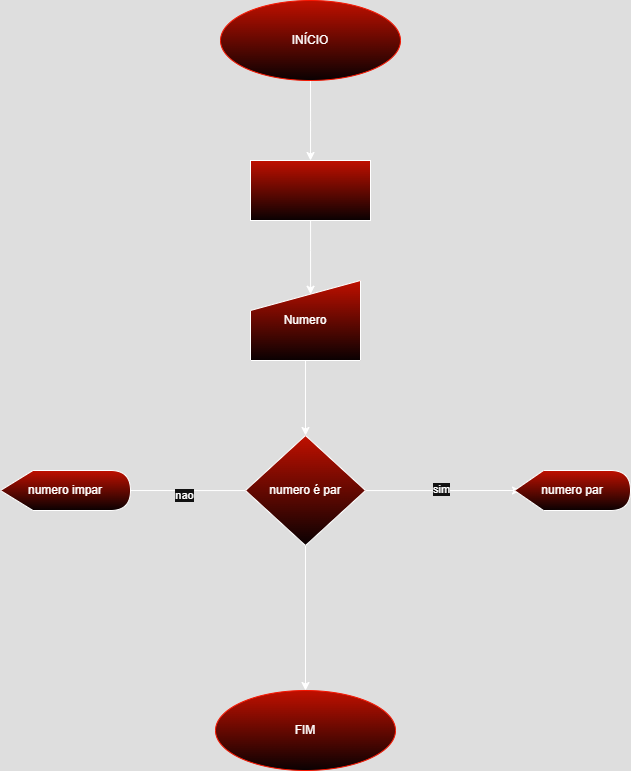

The diagram above was exported from draw.io. Its source (the exported page's mxGraphModel, read from the mxfile embedded in the PNG):
<mxGraphModel dx="2055" dy="661" grid="1" gridSize="10" guides="1" tooltips="1" connect="1" arrows="1" fold="1" page="1" pageScale="1" pageWidth="827" pageHeight="1169" math="0" shadow="0">
  <root>
    <mxCell id="0" />
    <mxCell id="1" parent="0" />
    <mxCell id="-ZOEuFpp2adz9sjTomKx-10" value="" style="edgeStyle=orthogonalEdgeStyle;rounded=0;orthogonalLoop=1;jettySize=auto;html=1;" edge="1" parent="1" source="-ZOEuFpp2adz9sjTomKx-1">
      <mxGeometry relative="1" as="geometry">
        <mxPoint x="130" y="200" as="targetPoint" />
      </mxGeometry>
    </mxCell>
    <mxCell id="-ZOEuFpp2adz9sjTomKx-1" value="&lt;font style=&quot;vertical-align: inherit;&quot;&gt;&lt;font style=&quot;vertical-align: inherit;&quot;&gt;&lt;font style=&quot;vertical-align: inherit;&quot;&gt;&lt;font style=&quot;vertical-align: inherit;&quot;&gt;&lt;font style=&quot;vertical-align: inherit;&quot;&gt;&lt;font style=&quot;vertical-align: inherit;&quot;&gt;&lt;font style=&quot;vertical-align: inherit;&quot;&gt;&lt;font style=&quot;vertical-align: inherit;&quot;&gt;&lt;font style=&quot;vertical-align: inherit;&quot;&gt;&lt;font style=&quot;vertical-align: inherit; color: light-dark(rgb(255, 255, 255), rgb(255, 255, 255));&quot;&gt;INÍCIO&lt;/font&gt;&lt;/font&gt;&lt;/font&gt;&lt;/font&gt;&lt;/font&gt;&lt;/font&gt;&lt;/font&gt;&lt;/font&gt;&lt;/font&gt;&lt;/font&gt;" style="ellipse;whiteSpace=wrap;html=1;fillColor=light-dark(#C01000,#C01000);fontColor=#ffffff;strokeColor=light-dark(#B20000,#F71500);gradientColor=light-dark(#000000,#0A0102);" vertex="1" parent="1">
      <mxGeometry x="40" y="40" width="180" height="80" as="geometry" />
    </mxCell>
    <mxCell id="-ZOEuFpp2adz9sjTomKx-32" value="&lt;font style=&quot;color: light-dark(rgb(255, 255, 255), rgb(255, 255, 255));&quot;&gt;FIM&lt;/font&gt;" style="ellipse;whiteSpace=wrap;html=1;fillColor=light-dark(#C01000,#C01000);fontColor=#ffffff;strokeColor=light-dark(#B20000,#F71500);gradientColor=light-dark(#000000,#0A0102);" vertex="1" parent="1">
      <mxGeometry x="35" y="730" width="180" height="80" as="geometry" />
    </mxCell>
    <mxCell id="-ZOEuFpp2adz9sjTomKx-44" style="edgeStyle=orthogonalEdgeStyle;rounded=0;orthogonalLoop=1;jettySize=auto;html=1;entryX=0.5;entryY=0;entryDx=0;entryDy=0;" edge="1" parent="1" source="-ZOEuFpp2adz9sjTomKx-38" target="-ZOEuFpp2adz9sjTomKx-41">
      <mxGeometry relative="1" as="geometry" />
    </mxCell>
    <mxCell id="-ZOEuFpp2adz9sjTomKx-38" value="Numero" style="shape=manualInput;whiteSpace=wrap;html=1;gradientColor=light-dark(#000000,#0A0102);fillColor=light-dark(#C01000,#C01000);" vertex="1" parent="1">
      <mxGeometry x="70" y="320" width="110" height="80" as="geometry" />
    </mxCell>
    <mxCell id="-ZOEuFpp2adz9sjTomKx-39" value="" style="rounded=0;whiteSpace=wrap;html=1;gradientColor=light-dark(#000000,#0A0102);fillColor=light-dark(#C01000,#C01000);" vertex="1" parent="1">
      <mxGeometry x="70" y="200" width="120" height="60" as="geometry" />
    </mxCell>
    <mxCell id="-ZOEuFpp2adz9sjTomKx-40" style="edgeStyle=orthogonalEdgeStyle;rounded=0;orthogonalLoop=1;jettySize=auto;html=1;entryX=0.546;entryY=0.172;entryDx=0;entryDy=0;entryPerimeter=0;" edge="1" parent="1" source="-ZOEuFpp2adz9sjTomKx-39" target="-ZOEuFpp2adz9sjTomKx-38">
      <mxGeometry relative="1" as="geometry" />
    </mxCell>
    <mxCell id="-ZOEuFpp2adz9sjTomKx-42" style="edgeStyle=orthogonalEdgeStyle;rounded=0;orthogonalLoop=1;jettySize=auto;html=1;" edge="1" parent="1" source="-ZOEuFpp2adz9sjTomKx-41">
      <mxGeometry relative="1" as="geometry">
        <mxPoint x="-60" y="530" as="targetPoint" />
      </mxGeometry>
    </mxCell>
    <mxCell id="-ZOEuFpp2adz9sjTomKx-47" value="nao" style="edgeLabel;html=1;align=center;verticalAlign=middle;resizable=0;points=[];" vertex="1" connectable="0" parent="-ZOEuFpp2adz9sjTomKx-42">
      <mxGeometry x="-0.0037" y="4" relative="1" as="geometry">
        <mxPoint x="1" as="offset" />
      </mxGeometry>
    </mxCell>
    <mxCell id="-ZOEuFpp2adz9sjTomKx-43" style="edgeStyle=orthogonalEdgeStyle;rounded=0;orthogonalLoop=1;jettySize=auto;html=1;" edge="1" parent="1" source="-ZOEuFpp2adz9sjTomKx-41">
      <mxGeometry relative="1" as="geometry">
        <mxPoint x="340" y="530" as="targetPoint" />
      </mxGeometry>
    </mxCell>
    <mxCell id="-ZOEuFpp2adz9sjTomKx-48" value="sim" style="edgeLabel;html=1;align=center;verticalAlign=middle;resizable=0;points=[];" vertex="1" connectable="0" parent="-ZOEuFpp2adz9sjTomKx-43">
      <mxGeometry x="-0.037" y="2" relative="1" as="geometry">
        <mxPoint as="offset" />
      </mxGeometry>
    </mxCell>
    <mxCell id="-ZOEuFpp2adz9sjTomKx-49" style="edgeStyle=orthogonalEdgeStyle;rounded=0;orthogonalLoop=1;jettySize=auto;html=1;" edge="1" parent="1" source="-ZOEuFpp2adz9sjTomKx-41">
      <mxGeometry relative="1" as="geometry">
        <mxPoint x="125" y="730" as="targetPoint" />
      </mxGeometry>
    </mxCell>
    <mxCell id="-ZOEuFpp2adz9sjTomKx-41" value="numero é par" style="rhombus;whiteSpace=wrap;html=1;gradientColor=light-dark(#000000,#0A0102);fillColor=light-dark(#C01000,#C01000);" vertex="1" parent="1">
      <mxGeometry x="65" y="475" width="120" height="110" as="geometry" />
    </mxCell>
    <mxCell id="-ZOEuFpp2adz9sjTomKx-45" value="numero impar" style="shape=display;whiteSpace=wrap;html=1;gradientColor=light-dark(#000000,#0A0102);fillColor=light-dark(#C01000,#C01000);" vertex="1" parent="1">
      <mxGeometry x="-180" y="510" width="130" height="40" as="geometry" />
    </mxCell>
    <mxCell id="-ZOEuFpp2adz9sjTomKx-46" value="numero par" style="shape=display;whiteSpace=wrap;html=1;fillColor=light-dark(#C01000,#C01000);gradientColor=light-dark(#000000,#0A0102);" vertex="1" parent="1">
      <mxGeometry x="334" y="510" width="116" height="40" as="geometry" />
    </mxCell>
  </root>
</mxGraphModel>